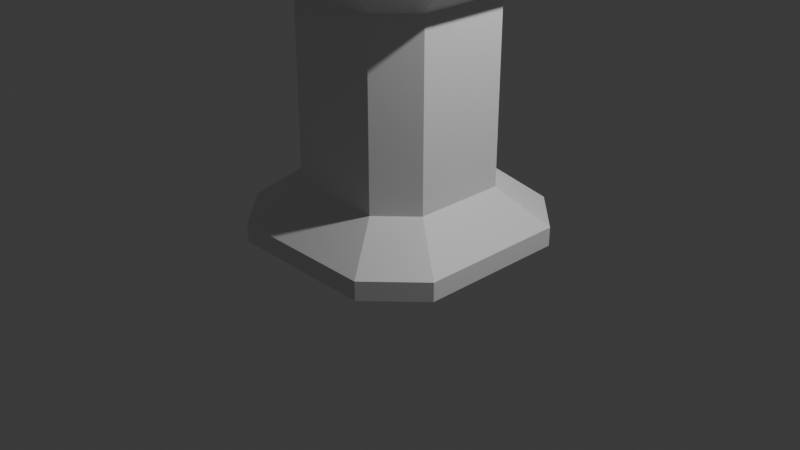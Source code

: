 # Source: RShubin_Tower.blend  (saved by Blender 4.0.36; exported with 4.5.12 LTS)
import bpy
from mathutils import Matrix  # noqa: F401  (used for matrix-valued properties, if any)

bpy.ops.wm.read_factory_settings(use_empty=True)
scene = bpy.context.scene
scene.name = 'Scene'

# ---- collections
col_collection = bpy.data.collections.new('Collection'); scene.collection.children.link(col_collection)

# ---- materials (node trees are filled in below, after node groups)
mat_material = bpy.data.materials.new('Material')
mat_material.alpha_threshold = 0.0
mat_material.use_transparent_shadow = False
mat_material.roughness = 0.5
mat_material.line_color = (0.0, 0.0, 0.0, 1.0)

# ---- material node trees
mat_material.use_nodes = True; mat_material.node_tree.nodes.clear()
_N = mat_material.node_tree.nodes; _L = mat_material.node_tree.links
n0 = _N.new('ShaderNodeOutputMaterial'); n0.name = 'Material Output'; n0.location = (300, 300)
n1 = _N.new('ShaderNodeBsdfPrincipled'); n1.name = 'Principled BSDF'; n1.location = (10, 300)
n1.inputs[3].default_value = 1.45
_L.new(n1.outputs[0], n0.inputs[0])
n0.is_active_output = True

# ---- world
world_world = bpy.data.worlds.new('World'); scene.world = world_world
world_world.use_nodes = True; world_world.node_tree.nodes.clear()
_N = world_world.node_tree.nodes; _L = world_world.node_tree.links
n0 = _N.new('ShaderNodeOutputWorld'); n0.name = 'World Output'; n0.location = (300, 300)
n1 = _N.new('ShaderNodeBackground'); n1.name = 'Background'; n1.location = (10, 300)
n1.inputs[0].default_value = (0.05088, 0.05088, 0.05088, 1.0)
_L.new(n1.outputs[0], n0.inputs[0])
n0.is_active_output = True
world_world.color = (0.05088, 0.05088, 0.05088)
world_world.use_sun_shadow = False
world_world.sun_shadow_jitter_overblur = 0.0

# ---- cameras
cam_camera = bpy.data.cameras.new('Camera')
cam_camera.clip_end = 100.0
cam_camera.ortho_scale = 7.314

# ---- lights
light_light = bpy.data.lights.new('Light', 'POINT')
light_light.transmission_factor = 0.0
light_light.use_soft_falloff = False
light_light.energy = 1000.0
light_light.shadow_soft_size = 0.1
light_light.shadow_maximum_resolution = 0.006
light_light.use_absolute_resolution = True

# ---- meshes
me_cube = bpy.data.meshes.new('Cube')
me_cube.from_pydata([(0.0, 0.8, 0.1), (0.0, 0.8, -0.1), (0.0, 0.0, 0.1), (0.0, 0.0, -0.1), (0.0, 0.0, 2.385), (-0.8, 0.8, -0.1), (-0.8, 0.0, 0.1), (-0.8, 0.0, -0.1), (0.0, 1.3, -0.1), (-0.8, 1.3, -0.1), (0.0, 1.3, 0.1), (-0.8, 1.3, 0.1), (-1.3, 0.8, -0.1), (-1.3, 0.0, -0.1), (-1.3, 0.0, 0.1), (-1.3, 0.8, 0.1), (0.0, 0.0, 0.4853), (-0.4932, 0.0, 0.4853), (0.0, 0.4932, 0.4853), (-0.4932, 0.8399, 0.4853), (0.0, 0.8399, 0.4853), (-0.8399, 0.0, 0.4853), (-0.8399, 0.4932, 0.4853), (-0.4932, 0.0, 2.385), (0.0, 0.4932, 2.385), (-0.7705, 0.2853, 2.719), (-0.4932, 0.8399, 2.385), (0.0, 0.8399, 2.385), (-0.8399, 0.0, 2.385), (-0.8399, 0.4932, 2.385), (0.0, 0.0, 2.719), (-0.7705, 0.0, 2.719), (0.0, 0.7705, 2.719), (-0.7705, 0.7705, 2.719), (-0.7705, 1.256, 2.719), (0.0, 1.256, 2.719), (-1.256, 0.0, 2.719), (-1.256, 0.7705, 2.719), (-1.256, 0.2853, 2.719), (-1.013, 0.7705, 2.719), (-1.013, 0.0, 2.719), (-1.013, 0.2853, 2.719), (-0.2853, 0.7705, 2.719), (-0.2853, 1.256, 2.719), (0.0, 1.013, 2.719), (-0.7705, 1.013, 2.719), (-0.2853, 1.013, 2.719), (-0.2853, 0.7705, 3.519), (0.0, 0.7705, 3.519), (-0.2853, 1.256, 3.519), (0.0, 1.256, 3.519), (0.0, 1.013, 3.519), (-0.7705, 1.013, 3.519), (-0.7705, 1.256, 3.519), (-1.013, 0.7705, 3.519), (-1.256, 0.7705, 3.519), (-1.013, 0.0, 3.519), (-0.7705, 0.0, 3.519), (-0.7705, 0.2853, 3.519), (-1.256, 0.0, 3.519), (-1.256, 0.2853, 3.519), (-0.7705, 0.7705, 3.519), (-1.013, 0.2853, 3.519), (-0.2853, 1.013, 3.519), (-0.7705, 0.2853, 2.819), (-0.7705, 0.7705, 2.819), (-0.7705, 1.013, 2.819), (-0.7705, 1.256, 2.819), (-1.256, 0.2853, 2.819), (-1.256, 0.7705, 2.819), (-1.013, 0.7705, 2.819), (-1.013, 0.2853, 2.819), (-0.2853, 1.256, 2.819), (-0.2853, 0.7705, 2.819), (-0.2853, 1.013, 2.819), (0.8, 0.8, -0.1), (0.8, 0.0, 0.1), (0.8, 0.0, -0.1), (0.8, 1.3, -0.1), (0.8, 1.3, 0.1), (1.3, 0.8, -0.1), (1.3, 0.0, -0.1), (1.3, 0.0, 0.1), (1.3, 0.8, 0.1), (0.4932, 0.0, 0.4853), (0.4932, 0.8399, 0.4853), (0.8399, 0.0, 0.4853), (0.8399, 0.4932, 0.4853), (0.4932, 0.0, 2.385), (0.7705, 0.2853, 2.719), (0.4932, 0.8399, 2.385), (0.8399, 0.0, 2.385), (0.8399, 0.4932, 2.385), (0.7705, 0.0, 2.719), (0.7705, 0.7705, 2.719), (0.7705, 1.256, 2.719), (1.256, 0.0, 2.719), (1.256, 0.7705, 2.719), (1.256, 0.2853, 2.719), (1.013, 0.7705, 2.719), (1.013, 0.0, 2.719), (1.013, 0.2853, 2.719), (0.2853, 0.7705, 2.719), (0.2853, 1.256, 2.719), (0.7705, 1.013, 2.719), (0.2853, 1.013, 2.719), (0.2853, 0.7705, 3.519), (0.2853, 1.256, 3.519), (0.7705, 1.013, 3.519), (0.7705, 1.256, 3.519), (1.013, 0.7705, 3.519), (1.256, 0.7705, 3.519), (1.013, 0.0, 3.519), (0.7705, 0.0, 3.519), (0.7705, 0.2853, 3.519), (1.256, 0.0, 3.519), (1.256, 0.2853, 3.519), (0.7705, 0.7705, 3.519), (1.013, 0.2853, 3.519), (0.2853, 1.013, 3.519), (0.7705, 0.2853, 2.819), (0.7705, 0.7705, 2.819), (0.7705, 1.013, 2.819), (0.7705, 1.256, 2.819), (1.256, 0.2853, 2.819), (1.256, 0.7705, 2.819), (1.013, 0.7705, 2.819), (1.013, 0.2853, 2.819), (0.2853, 1.256, 2.819), (0.2853, 0.7705, 2.819), (0.2853, 1.013, 2.819), (0.0, -0.8, 0.1), (0.0, -0.8, -0.1), (-0.8, -0.8, -0.1), (0.0, -1.3, -0.1), (-0.8, -1.3, -0.1), (0.0, -1.3, 0.1), (-0.8, -1.3, 0.1), (-1.3, -0.8, -0.1), (-1.3, -0.8, 0.1), (0.0, -0.4932, 0.4853), (-0.4932, -0.8399, 0.4853), (0.0, -0.8399, 0.4853), (-0.8399, -0.4932, 0.4853), (0.0, -0.4932, 2.385), (-0.7705, -0.2853, 2.719), (-0.4932, -0.8399, 2.385), (0.0, -0.8399, 2.385), (-0.8399, -0.4932, 2.385), (0.0, -0.7705, 2.719), (-0.7705, -0.7705, 2.719), (-0.7705, -1.256, 2.719), (0.0, -1.256, 2.719), (-1.256, -0.7705, 2.719), (-1.256, -0.2853, 2.719), (-1.013, -0.7705, 2.719), (-1.013, -0.2853, 2.719), (-0.2853, -0.7705, 2.719), (-0.2853, -1.256, 2.719), (0.0, -1.013, 2.719), (-0.7705, -1.013, 2.719), (-0.2853, -1.013, 2.719), (-0.2853, -0.7705, 3.519), (0.0, -0.7705, 3.519), (-0.2853, -1.256, 3.519), (0.0, -1.256, 3.519), (0.0, -1.013, 3.519), (-0.7705, -1.013, 3.519), (-0.7705, -1.256, 3.519), (-1.013, -0.7705, 3.519), (-1.256, -0.7705, 3.519), (-0.7705, -0.2853, 3.519), (-1.256, -0.2853, 3.519), (-0.7705, -0.7705, 3.519), (-1.013, -0.2853, 3.519), (-0.2853, -1.013, 3.519), (-0.7705, -0.2853, 2.819), (-0.7705, -0.7705, 2.819), (-0.7705, -1.013, 2.819), (-0.7705, -1.256, 2.819), (-1.256, -0.2853, 2.819), (-1.256, -0.7705, 2.819), (-1.013, -0.7705, 2.819), (-1.013, -0.2853, 2.819), (-0.2853, -1.256, 2.819), (-0.2853, -0.7705, 2.819), (-0.2853, -1.013, 2.819), (0.8, -0.8, -0.1), (0.8, -1.3, -0.1), (0.8, -1.3, 0.1), (1.3, -0.8, -0.1), (1.3, -0.8, 0.1), (0.4932, -0.8399, 0.4853), (0.8399, -0.4932, 0.4853), (0.7705, -0.2853, 2.719), (0.4932, -0.8399, 2.385), (0.8399, -0.4932, 2.385), (0.7705, -0.7705, 2.719), (0.7705, -1.256, 2.719), (1.256, -0.7705, 2.719), (1.256, -0.2853, 2.719), (1.013, -0.7705, 2.719), (1.013, -0.2853, 2.719), (0.2853, -0.7705, 2.719), (0.2853, -1.256, 2.719), (0.7705, -1.013, 2.719), (0.2853, -1.013, 2.719), (0.2853, -0.7705, 3.519), (0.2853, -1.256, 3.519), (0.7705, -1.013, 3.519), (0.7705, -1.256, 3.519), (1.013, -0.7705, 3.519), (1.256, -0.7705, 3.519), (0.7705, -0.2853, 3.519), (1.256, -0.2853, 3.519), (0.7705, -0.7705, 3.519), (1.013, -0.2853, 3.519), (0.2853, -1.013, 3.519), (0.7705, -0.2853, 2.819), (0.7705, -0.7705, 2.819), (0.7705, -1.013, 2.819), (0.7705, -1.256, 2.819), (1.256, -0.2853, 2.819), (1.256, -0.7705, 2.819), (1.013, -0.7705, 2.819), (1.013, -0.2853, 2.819), (0.2853, -1.256, 2.819), (0.2853, -0.7705, 2.819), (0.2853, -1.013, 2.819)], [], [(10, 11, 19, 20), (3, 2, 6, 7), (5, 7, 13, 12), (5, 1, 3, 7), (1, 0, 2, 3), (0, 1, 8, 10), (9, 11, 10, 8), (17, 16, 4, 23), (1, 5, 9, 8), (0, 10, 20, 18), (13, 14, 15, 12), (6, 2, 16, 17), (5, 12, 9), (7, 6, 14, 13), (9, 11, 15, 12), (15, 11, 19, 22), (21, 17, 23, 28), (20, 19, 26, 27), (22, 19, 26, 29), (2, 0, 18, 16), (14, 6, 17, 21), (15, 14, 21, 22), (4, 24, 32, 30), (24, 27, 35, 44, 32), (29, 28, 36, 38, 37), (28, 23, 31, 40, 36), (22, 21, 28, 29), (18, 20, 27, 24), (16, 18, 24, 4), (32, 42, 33, 25, 31, 30), (51, 50, 49, 63, 47, 48), (31, 25, 58, 57), (34, 45, 52, 53), (29, 26, 34, 37), (27, 26, 34, 43, 35), (23, 4, 30, 31), (37, 38, 68, 69), (61, 54, 55, 53, 52), (62, 60, 59, 56, 57, 58), (32, 44, 51, 48), (46, 43, 72, 74), (44, 35, 50, 51), (38, 36, 59, 60), (39, 37, 55, 54), (45, 33, 61, 52), (33, 39, 54, 61), (40, 31, 57, 56), (43, 46, 63, 49), (36, 40, 56, 59), (37, 34, 53, 55), (46, 42, 47, 63), (42, 32, 48, 47), (41, 38, 60, 62), (35, 43, 49, 50), (25, 41, 62, 58), (70, 69, 68, 71, 64, 65), (74, 72, 67, 66, 65, 73), (33, 42, 73, 65), (38, 41, 71, 68), (42, 46, 74, 73), (39, 37, 69, 70), (41, 25, 64, 71), (25, 33, 65, 64), (33, 39, 70, 65), (45, 33, 65, 66), (34, 45, 66, 67), (43, 34, 67, 72), (10, 20, 85, 79), (3, 77, 76, 2), (75, 80, 81, 77), (75, 77, 3, 1), (78, 8, 10, 79), (84, 88, 4, 16), (1, 8, 78, 75), (81, 80, 83, 82), (76, 84, 16, 2), (75, 78, 80), (77, 81, 82, 76), (78, 80, 83, 79), (83, 87, 85, 79), (86, 91, 88, 84), (20, 27, 90, 85), (87, 92, 90, 85), (82, 86, 84, 76), (83, 87, 86, 82), (92, 97, 98, 96, 91), (91, 96, 100, 93, 88), (87, 92, 91, 86), (32, 30, 93, 89, 94, 102), (51, 48, 106, 119, 107, 50), (93, 113, 114, 89), (95, 109, 108, 104), (92, 97, 95, 90), (27, 35, 103, 95, 90), (88, 93, 30, 4), (97, 125, 124, 98), (117, 108, 109, 111, 110), (118, 114, 113, 112, 115, 116), (105, 130, 128, 103), (98, 116, 115, 96), (99, 110, 111, 97), (104, 108, 117, 94), (94, 117, 110, 99), (100, 112, 113, 93), (103, 107, 119, 105), (96, 115, 112, 100), (97, 111, 109, 95), (105, 119, 106, 102), (102, 106, 48, 32), (101, 118, 116, 98), (35, 50, 107, 103), (89, 114, 118, 101), (126, 121, 120, 127, 124, 125), (130, 129, 121, 122, 123, 128), (94, 121, 129, 102), (98, 124, 127, 101), (102, 129, 130, 105), (99, 126, 125, 97), (101, 127, 120, 89), (89, 120, 121, 94), (94, 121, 126, 99), (104, 122, 121, 94), (95, 123, 122, 104), (103, 128, 123, 95), (136, 142, 141, 137), (133, 138, 13, 7), (133, 7, 3, 132), (132, 3, 2, 131), (131, 136, 134, 132), (135, 134, 136, 137), (132, 134, 135, 133), (131, 140, 142, 136), (13, 138, 139, 14), (133, 135, 138), (135, 138, 139, 137), (139, 143, 141, 137), (142, 147, 146, 141), (143, 148, 146, 141), (2, 16, 140, 131), (139, 143, 21, 14), (4, 30, 149, 144), (144, 149, 159, 152, 147), (148, 153, 154, 36, 28), (143, 148, 28, 21), (140, 144, 147, 142), (16, 4, 144, 140), (149, 30, 31, 145, 150, 157), (166, 163, 162, 175, 164, 165), (31, 57, 171, 145), (151, 168, 167, 160), (148, 153, 151, 146), (147, 152, 158, 151, 146), (153, 181, 180, 154), (173, 167, 168, 170, 169), (174, 171, 57, 56, 59, 172), (149, 163, 166, 159), (161, 186, 184, 158), (159, 166, 165, 152), (154, 172, 59, 36), (155, 169, 170, 153), (160, 167, 173, 150), (150, 173, 169, 155), (158, 164, 175, 161), (153, 170, 168, 151), (161, 175, 162, 157), (157, 162, 163, 149), (156, 174, 172, 154), (152, 165, 164, 158), (145, 171, 174, 156), (182, 177, 176, 183, 180, 181), (186, 185, 177, 178, 179, 184), (150, 177, 185, 157), (154, 180, 183, 156), (157, 185, 186, 161), (155, 182, 181, 153), (156, 183, 176, 145), (145, 176, 177, 150), (150, 177, 182, 155), (160, 178, 177, 150), (151, 179, 178, 160), (158, 184, 179, 151), (136, 189, 192, 142), (187, 77, 81, 190), (187, 132, 3, 77), (188, 189, 136, 134), (132, 187, 188, 134), (81, 82, 191, 190), (187, 190, 188), (188, 189, 191, 190), (191, 189, 192, 193), (142, 192, 195, 147), (193, 192, 195, 196), (191, 82, 86, 193), (196, 91, 96, 200, 199), (193, 86, 91, 196), (149, 203, 197, 194, 93, 30), (166, 165, 208, 217, 207, 163), (93, 194, 213, 113), (198, 205, 209, 210), (196, 195, 198, 199), (147, 195, 198, 204, 152), (199, 200, 222, 223), (215, 211, 212, 210, 209), (216, 214, 115, 112, 113, 213), (206, 204, 226, 228), (200, 96, 115, 214), (201, 199, 212, 211), (205, 197, 215, 209), (197, 201, 211, 215), (204, 206, 217, 208), (199, 198, 210, 212), (206, 203, 207, 217), (203, 149, 163, 207), (202, 200, 214, 216), (152, 204, 208, 165), (194, 202, 216, 213), (224, 223, 222, 225, 218, 219), (228, 226, 221, 220, 219, 227), (197, 203, 227, 219), (200, 202, 225, 222), (203, 206, 228, 227), (201, 199, 223, 224), (202, 194, 218, 225), (194, 197, 219, 218), (197, 201, 224, 219), (205, 197, 219, 220), (198, 205, 220, 221), (204, 198, 221, 226)])
_uv = me_cube.uv_layers.new(name='UVMap')
_uv.uv.foreach_set('vector', [0.625, 0.5, 0.625, 0.25, 0.625, 0.25, 0.625, 0.5, 0.375, 0.75, 0.625, 0.75, 0.625, 1.0, 0.375, 1.0, 0.125, 0.5, 0.125, 0.75, 0.125, 0.75, 0.125, 0.5, 0.125, 0.5, 0.375, 0.5, 0.375, 0.75, 0.125, 0.75, 0.375, 0.5, 0.625, 0.5, 0.625, 0.75, 0.375, 0.75, 0.625, 0.5, 0.375, 0.5, 0.375, 0.5, 0.625, 0.5, 0.375, 0.25, 0.625, 0.25, 0.625, 0.5, 0.375, 0.5, 0.625, 1.0, 0.625, 0.75, 0.625, 0.75, 0.625, 1.0, 0.375, 0.5, 0.125, 0.5, 0.125, 0.5, 0.375, 0.5, 0.625, 0.5, 0.625, 0.5, 0.625, 0.5, 0.625, 0.5, 0.375, 0.0, 0.625, 0.0, 0.625, 0.25, 0.375, 0.25, 0.625, 1.0, 0.625, 0.75, 0.625, 0.75, 0.625, 1.0, 0.125, 0.5, 0.125, 0.5, 0.375, 0.25, 0.375, 1.0, 0.625, 1.0, 0.625, 1.0, 0.375, 1.0, 0.375, 0.25, 0.625, 0.25, 0.625, 0.25, 0.375, 0.25, 0.625, 0.25, 0.625, 0.25, 0.625, 0.25, 0.625, 0.25, 0.625, 1.0, 0.625, 1.0, 0.625, 1.0, 0.625, 1.0, 0.625, 0.5, 0.625, 0.25, 0.625, 0.25, 0.625, 0.5, 0.625, 0.25, 0.625, 0.25, 0.625, 0.25, 0.625, 0.25, 0.625, 0.75, 0.625, 0.5, 0.625, 0.5, 0.625, 0.75, 0.625, 1.0, 0.625, 1.0, 0.625, 1.0, 0.625, 1.0, 0.625, 0.25, 0.625, 0.0, 0.625, 0.0, 0.625, 0.25, 0.625, 0.75, 0.625, 0.5, 0.625, 0.5, 0.625, 0.75, 0.625, 0.5, 0.625, 0.5, 0.625, 0.5, 0.625, 0.5, 0.625, 0.5, 0.625, 0.25, 0.625, 0.0, 0.625, 0.0, 0.625, 0.125, 0.625, 0.25, 0.625, 1.0, 0.625, 1.0, 0.625, 1.0, 0.625, 1.0, 0.625, 1.0, 0.625, 0.25, 0.625, 0.0, 0.625, 0.0, 0.625, 0.25, 0.625, 0.5, 0.625, 0.5, 0.625, 0.5, 0.625, 0.5, 0.625, 0.75, 0.625, 0.5, 0.625, 0.5, 0.625, 0.75, 0.625, 0.5, 0.75, 0.5, 0.875, 0.5, 0.875, 0.625, 0.875, 0.75, 0.625, 0.75, 0.625, 0.5, 0.625, 0.5, 0.75, 0.5, 0.75, 0.5, 0.75, 0.5, 0.625, 0.5, 0.875, 0.75, 0.875, 0.625, 0.875, 0.625, 0.875, 0.75, 0.875, 0.5, 0.875, 0.5, 0.875, 0.5, 0.875, 0.5, 0.625, 0.25, 0.625, 0.25, 0.625, 0.25, 0.625, 0.25, 0.625, 0.5, 0.625, 0.25, 0.625, 0.25, 0.625, 0.375, 0.625, 0.5, 0.625, 1.0, 0.625, 0.75, 0.625, 0.75, 0.625, 1.0, 0.625, 0.25, 0.625, 0.125, 0.625, 0.125, 0.625, 0.25, 0.0, 0.0, 0.0, 0.0, 0.0, 0.0, 0.0, 0.0, 0.0, 0.0, 0.875, 0.625, 0.875, 0.625, 0.875, 0.75, 0.875, 0.75, 0.875, 0.75, 0.875, 0.625, 0.625, 0.5, 0.625, 0.5, 0.625, 0.5, 0.625, 0.5, 0.75, 0.5, 0.75, 0.5, 0.75, 0.5, 0.75, 0.5, 0.625, 0.5, 0.625, 0.5, 0.625, 0.5, 0.625, 0.5, 0.625, 0.125, 0.625, 0.0, 0.625, 0.0, 0.625, 0.125, 0.875, 0.5, 0.875, 0.5, 0.875, 0.5, 0.875, 0.5, 0.875, 0.5, 0.875, 0.5, 0.875, 0.5, 0.875, 0.5, 0.875, 0.5, 0.875, 0.5, 0.875, 0.5, 0.875, 0.5, 0.625, 1.0, 0.625, 1.0, 0.625, 1.0, 0.625, 1.0, 0.75, 0.5, 0.75, 0.5, 0.75, 0.5, 0.75, 0.5, 0.625, 1.0, 0.625, 1.0, 0.625, 1.0, 0.625, 1.0, 0.625, 0.25, 0.625, 0.25, 0.625, 0.25, 0.625, 0.25, 0.75, 0.5, 0.75, 0.5, 0.75, 0.5, 0.75, 0.5, 0.75, 0.5, 0.625, 0.5, 0.625, 0.5, 0.75, 0.5, 0.875, 0.625, 0.875, 0.625, 0.875, 0.625, 0.875, 0.625, 0.625, 0.5, 0.625, 0.375, 0.625, 0.375, 0.625, 0.5, 0.875, 0.625, 0.875, 0.625, 0.875, 0.625, 0.875, 0.625, 0.875, 0.5, 0.875, 0.5, 0.875, 0.625, 0.875, 0.625, 0.875, 0.625, 0.875, 0.5, 0.75, 0.5, 0.75, 0.5, 0.875, 0.5, 0.875, 0.5, 0.875, 0.5, 0.75, 0.5, 0.875, 0.5, 0.75, 0.5, 0.75, 0.5, 0.875, 0.5, 0.875, 0.625, 0.875, 0.625, 0.875, 0.625, 0.875, 0.625, 0.75, 0.5, 0.75, 0.5, 0.75, 0.5, 0.75, 0.5, 0.875, 0.5, 0.875, 0.5, 0.875, 0.5, 0.875, 0.5, 0.875, 0.625, 0.875, 0.625, 0.875, 0.625, 0.875, 0.625, 0.875, 0.625, 0.875, 0.5, 0.875, 0.5, 0.875, 0.625, 0.875, 0.5, 0.875, 0.5, 0.875, 0.5, 0.875, 0.5, 0.875, 0.5, 0.875, 0.5, 0.875, 0.5, 0.875, 0.5, 0.875, 0.5, 0.875, 0.5, 0.875, 0.5, 0.875, 0.5, 0.625, 0.375, 0.625, 0.25, 0.625, 0.25, 0.625, 0.375, 0.625, 0.5, 0.625, 0.5, 0.625, 0.25, 0.625, 0.25, 0.375, 0.75, 0.375, 1.0, 0.625, 1.0, 0.625, 0.75, 0.125, 0.5, 0.125, 0.5, 0.125, 0.75, 0.125, 0.75, 0.125, 0.5, 0.125, 0.75, 0.375, 0.75, 0.375, 0.5, 0.375, 0.25, 0.375, 0.5, 0.625, 0.5, 0.625, 0.25, 0.625, 1.0, 0.625, 1.0, 0.625, 0.75, 0.625, 0.75, 0.375, 0.5, 0.375, 0.5, 0.125, 0.5, 0.125, 0.5, 0.375, 0.0, 0.375, 0.25, 0.625, 0.25, 0.625, 0.0, 0.625, 1.0, 0.625, 1.0, 0.625, 0.75, 0.625, 0.75, 0.125, 0.5, 0.375, 0.25, 0.125, 0.5, 0.375, 1.0, 0.375, 1.0, 0.625, 1.0, 0.625, 1.0, 0.375, 0.25, 0.375, 0.25, 0.625, 0.25, 0.625, 0.25, 0.625, 0.25, 0.625, 0.25, 0.625, 0.25, 0.625, 0.25, 0.625, 1.0, 0.625, 1.0, 0.625, 1.0, 0.625, 1.0, 0.625, 0.5, 0.625, 0.5, 0.625, 0.25, 0.625, 0.25, 0.625, 0.25, 0.625, 0.25, 0.625, 0.25, 0.625, 0.25, 0.625, 1.0, 0.625, 1.0, 0.625, 1.0, 0.625, 1.0, 0.625, 0.25, 0.625, 0.25, 0.625, 0.0, 0.625, 0.0, 0.625, 0.25, 0.625, 0.25, 0.625, 0.125, 0.625, 0.0, 0.625, 0.0, 0.625, 1.0, 0.625, 1.0, 0.625, 1.0, 0.625, 1.0, 0.625, 1.0, 0.625, 0.25, 0.625, 0.25, 0.625, 0.0, 0.625, 0.0, 0.625, 0.5, 0.625, 0.75, 0.875, 0.75, 0.875, 0.625, 0.875, 0.5, 0.75, 0.5, 0.625, 0.5, 0.625, 0.5, 0.75, 0.5, 0.75, 0.5, 0.75, 0.5, 0.625, 0.5, 0.875, 0.75, 0.875, 0.75, 0.875, 0.625, 0.875, 0.625, 0.875, 0.5, 0.875, 0.5, 0.875, 0.5, 0.875, 0.5, 0.625, 0.25, 0.625, 0.25, 0.625, 0.25, 0.625, 0.25, 0.625, 0.5, 0.625, 0.5, 0.625, 0.375, 0.625, 0.25, 0.625, 0.25, 0.625, 1.0, 0.625, 1.0, 0.625, 0.75, 0.625, 0.75, 0.625, 0.25, 0.625, 0.25, 0.625, 0.125, 0.625, 0.125, 0.0, 0.0, 0.0, 0.0, 0.0, 0.0, 0.0, 0.0, 0.0, 0.0, 0.875, 0.625, 0.875, 0.625, 0.875, 0.75, 0.875, 0.75, 0.875, 0.75, 0.875, 0.625, 0.75, 0.5, 0.75, 0.5, 0.75, 0.5, 0.75, 0.5, 0.625, 0.125, 0.625, 0.125, 0.625, 0.0, 0.625, 0.0, 0.875, 0.5, 0.875, 0.5, 0.875, 0.5, 0.875, 0.5, 0.875, 0.5, 0.875, 0.5, 0.875, 0.5, 0.875, 0.5, 0.875, 0.5, 0.875, 0.5, 0.875, 0.5, 0.875, 0.5, 0.625, 1.0, 0.625, 1.0, 0.625, 1.0, 0.625, 1.0, 0.75, 0.5, 0.75, 0.5, 0.75, 0.5, 0.75, 0.5, 0.625, 1.0, 0.625, 1.0, 0.625, 1.0, 0.625, 1.0, 0.625, 0.25, 0.625, 0.25, 0.625, 0.25, 0.625, 0.25, 0.75, 0.5, 0.75, 0.5, 0.75, 0.5, 0.75, 0.5, 0.75, 0.5, 0.75, 0.5, 0.625, 0.5, 0.625, 0.5, 0.875, 0.625, 0.875, 0.625, 0.875, 0.625, 0.875, 0.625, 0.625, 0.5, 0.625, 0.5, 0.625, 0.375, 0.625, 0.375, 0.875, 0.625, 0.875, 0.625, 0.875, 0.625, 0.875, 0.625, 0.875, 0.5, 0.875, 0.5, 0.875, 0.625, 0.875, 0.625, 0.875, 0.625, 0.875, 0.5, 0.75, 0.5, 0.75, 0.5, 0.875, 0.5, 0.875, 0.5, 0.875, 0.5, 0.75, 0.5, 0.875, 0.5, 0.875, 0.5, 0.75, 0.5, 0.75, 0.5, 0.875, 0.625, 0.875, 0.625, 0.875, 0.625, 0.875, 0.625, 0.75, 0.5, 0.75, 0.5, 0.75, 0.5, 0.75, 0.5, 0.875, 0.5, 0.875, 0.5, 0.875, 0.5, 0.875, 0.5, 0.875, 0.625, 0.875, 0.625, 0.875, 0.625, 0.875, 0.625, 0.875, 0.625, 0.875, 0.625, 0.875, 0.5, 0.875, 0.5, 0.875, 0.5, 0.875, 0.5, 0.875, 0.5, 0.875, 0.5, 0.875, 0.5, 0.875, 0.5, 0.875, 0.5, 0.875, 0.5, 0.875, 0.5, 0.875, 0.5, 0.875, 0.5, 0.875, 0.5, 0.625, 0.375, 0.625, 0.375, 0.625, 0.25, 0.625, 0.25, 0.625, 0.5, 0.625, 0.5, 0.625, 0.25, 0.625, 0.25, 0.125, 0.5, 0.125, 0.5, 0.125, 0.75, 0.125, 0.75, 0.125, 0.5, 0.125, 0.75, 0.375, 0.75, 0.375, 0.5, 0.375, 0.5, 0.375, 0.75, 0.625, 0.75, 0.625, 0.5, 0.625, 0.5, 0.625, 0.5, 0.375, 0.5, 0.375, 0.5, 0.375, 0.25, 0.375, 0.5, 0.625, 0.5, 0.625, 0.25, 0.375, 0.5, 0.375, 0.5, 0.125, 0.5, 0.125, 0.5, 0.625, 0.5, 0.625, 0.5, 0.625, 0.5, 0.625, 0.5, 0.375, 0.0, 0.375, 0.25, 0.625, 0.25, 0.625, 0.0, 0.125, 0.5, 0.375, 0.25, 0.125, 0.5, 0.375, 0.25, 0.375, 0.25, 0.625, 0.25, 0.625, 0.25, 0.625, 0.25, 0.625, 0.25, 0.625, 0.25, 0.625, 0.25, 0.625, 0.5, 0.625, 0.5, 0.625, 0.25, 0.625, 0.25, 0.625, 0.25, 0.625, 0.25, 0.625, 0.25, 0.625, 0.25, 0.625, 0.75, 0.625, 0.75, 0.625, 0.5, 0.625, 0.5, 0.625, 0.25, 0.625, 0.25, 0.625, 0.0, 0.625, 0.0, 0.625, 0.75, 0.625, 0.75, 0.625, 0.5, 0.625, 0.5, 0.625, 0.5, 0.625, 0.5, 0.625, 0.5, 0.625, 0.5, 0.625, 0.5, 0.625, 0.25, 0.625, 0.25, 0.625, 0.125, 0.625, 0.0, 0.625, 0.0, 0.625, 0.25, 0.625, 0.25, 0.625, 0.0, 0.625, 0.0, 0.625, 0.5, 0.625, 0.5, 0.625, 0.5, 0.625, 0.5, 0.625, 0.75, 0.625, 0.75, 0.625, 0.5, 0.625, 0.5, 0.625, 0.5, 0.625, 0.75, 0.875, 0.75, 0.875, 0.625, 0.875, 0.5, 0.75, 0.5, 0.625, 0.5, 0.625, 0.5, 0.75, 0.5, 0.75, 0.5, 0.75, 0.5, 0.625, 0.5, 0.875, 0.75, 0.875, 0.75, 0.875, 0.625, 0.875, 0.625, 0.875, 0.5, 0.875, 0.5, 0.875, 0.5, 0.875, 0.5, 0.625, 0.25, 0.625, 0.25, 0.625, 0.25, 0.625, 0.25, 0.625, 0.5, 0.625, 0.5, 0.625, 0.375, 0.625, 0.25, 0.625, 0.25, 0.625, 0.25, 0.625, 0.25, 0.625, 0.125, 0.625, 0.125, 0.0, 0.0, 0.0, 0.0, 0.0, 0.0, 0.0, 0.0, 0.0, 0.0, 0.875, 0.625, 0.875, 0.625, 0.875, 0.75, 0.875, 0.75, 0.875, 0.75, 0.875, 0.625, 0.625, 0.5, 0.625, 0.5, 0.625, 0.5, 0.625, 0.5, 0.75, 0.5, 0.75, 0.5, 0.75, 0.5, 0.75, 0.5, 0.625, 0.5, 0.625, 0.5, 0.625, 0.5, 0.625, 0.5, 0.625, 0.125, 0.625, 0.125, 0.625, 0.0, 0.625, 0.0, 0.875, 0.5, 0.875, 0.5, 0.875, 0.5, 0.875, 0.5, 0.875, 0.5, 0.875, 0.5, 0.875, 0.5, 0.875, 0.5, 0.875, 0.5, 0.875, 0.5, 0.875, 0.5, 0.875, 0.5, 0.75, 0.5, 0.75, 0.5, 0.75, 0.5, 0.75, 0.5, 0.625, 0.25, 0.625, 0.25, 0.625, 0.25, 0.625, 0.25, 0.75, 0.5, 0.75, 0.5, 0.75, 0.5, 0.75, 0.5, 0.75, 0.5, 0.75, 0.5, 0.625, 0.5, 0.625, 0.5, 0.875, 0.625, 0.875, 0.625, 0.875, 0.625, 0.875, 0.625, 0.625, 0.5, 0.625, 0.5, 0.625, 0.375, 0.625, 0.375, 0.875, 0.625, 0.875, 0.625, 0.875, 0.625, 0.875, 0.625, 0.875, 0.5, 0.875, 0.5, 0.875, 0.625, 0.875, 0.625, 0.875, 0.625, 0.875, 0.5, 0.75, 0.5, 0.75, 0.5, 0.875, 0.5, 0.875, 0.5, 0.875, 0.5, 0.75, 0.5, 0.875, 0.5, 0.875, 0.5, 0.75, 0.5, 0.75, 0.5, 0.875, 0.625, 0.875, 0.625, 0.875, 0.625, 0.875, 0.625, 0.75, 0.5, 0.75, 0.5, 0.75, 0.5, 0.75, 0.5, 0.875, 0.5, 0.875, 0.5, 0.875, 0.5, 0.875, 0.5, 0.875, 0.625, 0.875, 0.625, 0.875, 0.625, 0.875, 0.625, 0.875, 0.625, 0.875, 0.625, 0.875, 0.5, 0.875, 0.5, 0.875, 0.5, 0.875, 0.5, 0.875, 0.5, 0.875, 0.5, 0.875, 0.5, 0.875, 0.5, 0.875, 0.5, 0.875, 0.5, 0.875, 0.5, 0.875, 0.5, 0.875, 0.5, 0.875, 0.5, 0.625, 0.375, 0.625, 0.375, 0.625, 0.25, 0.625, 0.25, 0.625, 0.5, 0.625, 0.25, 0.625, 0.25, 0.625, 0.5, 0.125, 0.5, 0.125, 0.75, 0.125, 0.75, 0.125, 0.5, 0.125, 0.5, 0.375, 0.5, 0.375, 0.75, 0.125, 0.75, 0.375, 0.25, 0.625, 0.25, 0.625, 0.5, 0.375, 0.5, 0.375, 0.5, 0.125, 0.5, 0.125, 0.5, 0.375, 0.5, 0.375, 0.0, 0.625, 0.0, 0.625, 0.25, 0.375, 0.25, 0.125, 0.5, 0.125, 0.5, 0.375, 0.25, 0.375, 0.25, 0.625, 0.25, 0.625, 0.25, 0.375, 0.25, 0.625, 0.25, 0.625, 0.25, 0.625, 0.25, 0.625, 0.25, 0.625, 0.5, 0.625, 0.25, 0.625, 0.25, 0.625, 0.5, 0.625, 0.25, 0.625, 0.25, 0.625, 0.25, 0.625, 0.25, 0.625, 0.25, 0.625, 0.0, 0.625, 0.0, 0.625, 0.25, 0.625, 0.25, 0.625, 0.0, 0.625, 0.0, 0.625, 0.125, 0.625, 0.25, 0.625, 0.25, 0.625, 0.0, 0.625, 0.0, 0.625, 0.25, 0.625, 0.5, 0.75, 0.5, 0.875, 0.5, 0.875, 0.625, 0.875, 0.75, 0.625, 0.75, 0.625, 0.5, 0.625, 0.5, 0.75, 0.5, 0.75, 0.5, 0.75, 0.5, 0.625, 0.5, 0.875, 0.75, 0.875, 0.625, 0.875, 0.625, 0.875, 0.75, 0.875, 0.5, 0.875, 0.5, 0.875, 0.5, 0.875, 0.5, 0.625, 0.25, 0.625, 0.25, 0.625, 0.25, 0.625, 0.25, 0.625, 0.5, 0.625, 0.25, 0.625, 0.25, 0.625, 0.375, 0.625, 0.5, 0.625, 0.25, 0.625, 0.125, 0.625, 0.125, 0.625, 0.25, 0.0, 0.0, 0.0, 0.0, 0.0, 0.0, 0.0, 0.0, 0.0, 0.0, 0.875, 0.625, 0.875, 0.625, 0.875, 0.75, 0.875, 0.75, 0.875, 0.75, 0.875, 0.625, 0.75, 0.5, 0.75, 0.5, 0.75, 0.5, 0.75, 0.5, 0.625, 0.125, 0.625, 0.0, 0.625, 0.0, 0.625, 0.125, 0.875, 0.5, 0.875, 0.5, 0.875, 0.5, 0.875, 0.5, 0.875, 0.5, 0.875, 0.5, 0.875, 0.5, 0.875, 0.5, 0.875, 0.5, 0.875, 0.5, 0.875, 0.5, 0.875, 0.5, 0.75, 0.5, 0.75, 0.5, 0.75, 0.5, 0.75, 0.5, 0.625, 0.25, 0.625, 0.25, 0.625, 0.25, 0.625, 0.25, 0.75, 0.5, 0.75, 0.5, 0.75, 0.5, 0.75, 0.5, 0.75, 0.5, 0.625, 0.5, 0.625, 0.5, 0.75, 0.5, 0.875, 0.625, 0.875, 0.625, 0.875, 0.625, 0.875, 0.625, 0.625, 0.5, 0.625, 0.375, 0.625, 0.375, 0.625, 0.5, 0.875, 0.625, 0.875, 0.625, 0.875, 0.625, 0.875, 0.625, 0.875, 0.5, 0.875, 0.5, 0.875, 0.625, 0.875, 0.625, 0.875, 0.625, 0.875, 0.5, 0.75, 0.5, 0.75, 0.5, 0.875, 0.5, 0.875, 0.5, 0.875, 0.5, 0.75, 0.5, 0.875, 0.5, 0.75, 0.5, 0.75, 0.5, 0.875, 0.5, 0.875, 0.625, 0.875, 0.625, 0.875, 0.625, 0.875, 0.625, 0.75, 0.5, 0.75, 0.5, 0.75, 0.5, 0.75, 0.5, 0.875, 0.5, 0.875, 0.5, 0.875, 0.5, 0.875, 0.5, 0.875, 0.625, 0.875, 0.625, 0.875, 0.625, 0.875, 0.625, 0.875, 0.625, 0.875, 0.5, 0.875, 0.5, 0.875, 0.625, 0.875, 0.5, 0.875, 0.5, 0.875, 0.5, 0.875, 0.5, 0.875, 0.5, 0.875, 0.5, 0.875, 0.5, 0.875, 0.5, 0.875, 0.5, 0.875, 0.5, 0.875, 0.5, 0.875, 0.5, 0.625, 0.375, 0.625, 0.25, 0.625, 0.25, 0.625, 0.375])
me_cube.materials.append(mat_material)
me_cube.use_mirror_vertex_groups = False
me_cube.update()

# ---- objects
ob_cube = bpy.data.objects.new('Cube', me_cube)
ob_light = bpy.data.objects.new('Light', light_light)
ob_camera = bpy.data.objects.new('Camera', cam_camera)

# ---- transforms, parenting, visibility, modifiers, constraints
ob_cube.location = (0.0, 0.0, 0.0)
ob_cube.lock_rotations_4d = False
ob_cube.empty_display_type = 'ARROWS'
ob_cube.lineart.crease_threshold = 0.0
ob_light.location = (4.076, 1.005, 5.904)
ob_light.rotation_euler = (0.6503, 0.05522, 1.866)
ob_light.lock_rotations_4d = False
ob_light.empty_display_type = 'ARROWS'
ob_light.color = (0.0, 0.0, 0.0, 0.0)
ob_light.lineart.crease_threshold = 0.0
ob_camera.location = (7.359, -6.926, 4.958)
ob_camera.rotation_euler = (1.109, 0.0, 0.8149)
ob_camera.lock_rotations_4d = False
ob_camera.empty_display_type = 'ARROWS'
ob_camera.color = (0.0, 0.0, 0.0, 0.0)
ob_camera.display_type = 'WIRE'
ob_camera.lineart.crease_threshold = 0.0

# ---- collection membership
col_collection.objects.link(ob_cube)
col_collection.objects.link(ob_light)
col_collection.objects.link(ob_camera)

# ---- scene / render settings (as saved in the file)
scene.camera = ob_camera
scene.frame_start = 1; scene.frame_end = 250; scene.frame_set(1)
scene.render.engine = 'BLENDER_EEVEE_NEXT'
scene.cycles.sampling_pattern = 'TABULATED_SOBOL'
bpy.context.view_layer.update()
